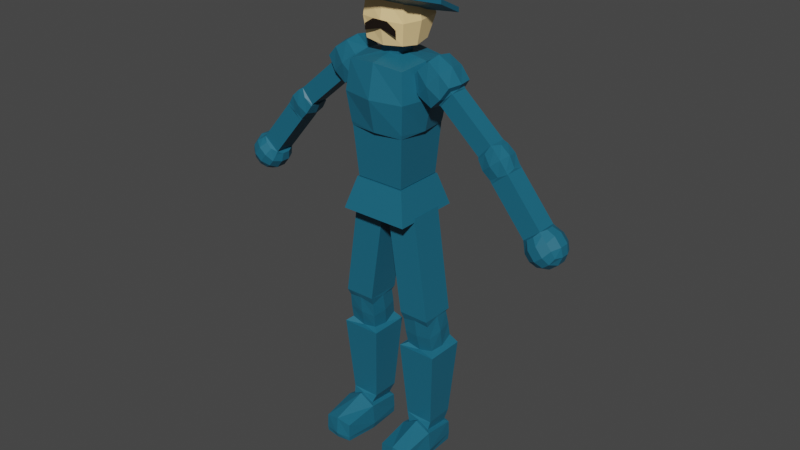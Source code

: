 # Source: PortuguesRapido.blend  (saved by Blender 3.5.10; exported with 4.5.12 LTS)
import bpy
from mathutils import Matrix  # noqa: F401  (used for matrix-valued properties, if any)

bpy.ops.wm.read_factory_settings(use_empty=True)
scene = bpy.context.scene
scene.name = 'Scene'

# ---- collections
col_portugues = bpy.data.collections.new('Portugues'); scene.collection.children.link(col_portugues)

# ---- materials (node trees are filled in below, after node groups)
mat_colourarms = bpy.data.materials.new('ColourArms')
mat_colourarms.use_transparent_shadow = False
mat_colourhead = bpy.data.materials.new('ColourHead')
mat_colourhead.use_transparent_shadow = False
mat_mustachecolour = bpy.data.materials.new('MustacheColour')
mat_mustachecolour.use_transparent_shadow = False

# ---- material node trees
mat_colourarms.use_nodes = True; mat_colourarms.node_tree.nodes.clear()
_N = mat_colourarms.node_tree.nodes; _L = mat_colourarms.node_tree.links
n0 = _N.new('ShaderNodeBsdfPrincipled'); n0.name = 'Principled BSDF'; n0.location = (10, 300)
n0.distribution = 'GGX'
n0.subsurface_method = 'RANDOM_WALK_SKIN'
n0.inputs[0].default_value = (0.009704, 0.1278, 0.2019, 1.0)
n0.inputs[3].default_value = 1.45
n0.inputs[27].default_value = (0.0, 0.0, 0.0, 1.0)
n0.inputs[28].default_value = 1.0
n1 = _N.new('ShaderNodeOutputMaterial'); n1.name = 'Material Output'; n1.location = (300, 300)
_L.new(n0.outputs[0], n1.inputs[0])
n1.is_active_output = True
mat_colourhead.use_nodes = True; mat_colourhead.node_tree.nodes.clear()
_N = mat_colourhead.node_tree.nodes; _L = mat_colourhead.node_tree.links
n0 = _N.new('ShaderNodeBsdfPrincipled'); n0.name = 'Principled BSDF'; n0.location = (10, 300)
n0.distribution = 'GGX'
n0.subsurface_method = 'RANDOM_WALK_SKIN'
n0.inputs[0].default_value = (1.0, 0.706, 0.331, 1.0)
n0.inputs[3].default_value = 1.45
n0.inputs[27].default_value = (0.0, 0.0, 0.0, 1.0)
n0.inputs[28].default_value = 1.0
n1 = _N.new('ShaderNodeOutputMaterial'); n1.name = 'Material Output'; n1.location = (300, 300)
_L.new(n0.outputs[0], n1.inputs[0])
n1.is_active_output = True
mat_mustachecolour.use_nodes = True; mat_mustachecolour.node_tree.nodes.clear()
_N = mat_mustachecolour.node_tree.nodes; _L = mat_mustachecolour.node_tree.links
n0 = _N.new('ShaderNodeBsdfPrincipled'); n0.name = 'Principled BSDF'; n0.location = (10, 300)
n0.distribution = 'GGX'
n0.subsurface_method = 'RANDOM_WALK_SKIN'
n0.inputs[0].default_value = (0.01109, 0.005472, 0.002782, 1.0)
n0.inputs[3].default_value = 1.45
n0.inputs[27].default_value = (0.0, 0.0, 0.0, 1.0)
n0.inputs[28].default_value = 1.0
n1 = _N.new('ShaderNodeOutputMaterial'); n1.name = 'Material Output'; n1.location = (300, 300)
_L.new(n0.outputs[0], n1.inputs[0])
n1.is_active_output = True

# ---- world
world_world = bpy.data.worlds.new('World'); scene.world = world_world
world_world.use_nodes = True; world_world.node_tree.nodes.clear()
_N = world_world.node_tree.nodes; _L = world_world.node_tree.links
n0 = _N.new('ShaderNodeOutputWorld'); n0.name = 'World Output'; n0.location = (300, 300)
n1 = _N.new('ShaderNodeBackground'); n1.name = 'Background'; n1.location = (10, 300)
n1.inputs[0].default_value = (0.05088, 0.05088, 0.05088, 1.0)
_L.new(n1.outputs[0], n0.inputs[0])
n0.is_active_output = True
world_world.color = (0.05088, 0.05088, 0.05088)
world_world.use_sun_shadow = False
world_world.sun_shadow_jitter_overblur = 0.0

# ---- meshes
me_cube = bpy.data.meshes.new('Cube')
me_cube.from_pydata([(0.3374, 0.3374, 2.145), (1.0, 1.0, -0.08238), (0.3374, -0.3374, 2.145), (1.0, -1.0, -0.08238), (-0.3374, 0.3374, 2.145), (-1.0, 1.0, -0.08238), (-0.3374, -0.3374, 2.145), (-1.0, -1.0, -0.08238), (-1.112, 0.0, -0.1948), (0.0, 1.112, -0.1948), (1.112, 1.112, 0.9176), (-1.112, -1.112, 0.9176), (1.112, -1.112, 0.9176), (-1.112, 1.112, 0.9176), (0.0, -0.3727, 2.168), (0.3727, 0.0, 2.168), (0.0, -1.112, -0.1948), (-0.3727, 0.0, 2.168), (0.0, 0.3727, 2.168), (1.112, 0.0, -0.1948), (0.0, 1.343, 0.9176), (1.343, 0.0, 0.9176), (-1.343, 0.0, 0.9176), (0.0, -1.343, 0.9176), (-0.8543, -0.8543, -1.943), (-0.9726, -0.9726, -0.2194), (-0.8543, 0.8543, -1.943), (-0.9726, 0.9726, -0.2194), (0.8543, -0.8543, -1.943), (0.9726, -0.9726, -0.2194), (0.8543, 0.8543, -1.943), (0.9726, 0.9726, -0.2194), (1.0, 1.0, -0.08238), (1.0, -1.0, -0.08238), (-1.0, 1.0, -0.08238), (-1.0, -1.0, -0.08238), (-1.112, 0.0, -0.1948), (0.0, 1.112, -0.1948), (0.0, -1.112, -0.1948), (1.112, 0.0, -0.1948), (-0.9726, -0.9726, -0.2194), (-0.9726, 0.9726, -0.2194), (0.9726, -0.9726, -0.2194), (0.9726, 0.9726, -0.2194), (0.0, -1.112, 2.03), (-1.0, -1.0, 1.918), (1.112, 0.0, 2.03), (1.0, -1.0, 1.918), (-1.112, 0.0, 2.03), (-1.0, 1.0, 1.918), (0.0, 1.112, 2.03), (1.0, 1.0, 1.918), (0.3374, 0.3374, 2.476), (0.3374, -0.3374, 2.476), (-0.3374, 0.3374, 2.476), (-0.3374, -0.3374, 2.476), (0.0, -0.3727, 2.5), (0.3727, 0.0, 2.5), (-0.3727, 0.0, 2.5), (0.0, 0.3727, 2.5), (-1.199, -1.199, -3.059), (-0.8981, -0.8981, -1.969), (-1.199, 1.199, -3.059), (-0.8981, 0.8981, -1.969), (1.199, -1.199, -3.059), (0.8981, -0.8981, -1.969), (1.199, 1.199, -3.059), (0.8981, 0.8981, -1.969)], [], [(23, 44, 45, 11), (22, 48, 49, 13), (21, 46, 47, 12), (20, 50, 51, 10), (9, 20, 10, 1), (5, 13, 20, 9), (13, 49, 50, 20), (19, 21, 12, 3), (1, 10, 21, 19), (10, 51, 46, 21), (8, 22, 13, 5), (7, 11, 22, 8), (11, 45, 48, 22), (16, 23, 11, 7), (3, 12, 23, 16), (12, 47, 44, 23), (24, 25, 27, 26), (26, 27, 31, 30), (30, 31, 29, 28), (28, 29, 25, 24), (26, 30, 28, 24), (25, 29, 42, 40), (1, 19, 39, 32), (29, 31, 43, 42), (5, 9, 37, 34), (3, 16, 38, 33), (31, 27, 41, 43), (27, 25, 40, 41), (8, 5, 34, 36), (19, 3, 33, 39), (9, 1, 32, 37), (16, 7, 35, 38), (7, 8, 36, 35), (40, 38, 35), (42, 38, 40), (42, 39, 33), (43, 39, 42), (43, 37, 32), (41, 37, 43), (41, 36, 34), (40, 36, 41), (42, 33, 38), (43, 32, 39), (41, 34, 37), (40, 35, 36), (14, 6, 45, 44), (15, 2, 47, 46), (17, 4, 49, 48), (18, 0, 51, 50), (2, 14, 44, 47), (0, 15, 46, 51), (6, 17, 48, 45), (4, 18, 50, 49), (17, 6, 55, 58), (14, 2, 53, 56), (4, 17, 58, 54), (6, 14, 56, 55), (18, 4, 54, 59), (15, 0, 52, 57), (0, 18, 59, 52), (2, 15, 57, 53), (56, 53, 57, 52, 59, 54, 58, 55), (60, 61, 63, 62), (62, 63, 67, 66), (66, 67, 65, 64), (64, 65, 61, 60), (62, 66, 64, 60), (67, 63, 61, 65)])
_uv = me_cube.uv_layers.new(name='UVMap')
_uv.uv.foreach_set('vector', [0.5, 0.875, 0.625, 0.875, 0.625, 1.0, 0.5, 1.0, 0.5, 0.125, 0.625, 0.125, 0.625, 0.25, 0.5, 0.25, 0.5, 0.625, 0.625, 0.625, 0.625, 0.75, 0.5, 0.75, 0.5, 0.375, 0.625, 0.375, 0.625, 0.5, 0.5, 0.5, 0.375, 0.375, 0.5, 0.375, 0.5, 0.5, 0.375, 0.5, 0.375, 0.25, 0.5, 0.25, 0.5, 0.375, 0.375, 0.375, 0.5, 0.25, 0.625, 0.25, 0.625, 0.375, 0.5, 0.375, 0.375, 0.625, 0.5, 0.625, 0.5, 0.75, 0.375, 0.75, 0.375, 0.5, 0.5, 0.5, 0.5, 0.625, 0.375, 0.625, 0.5, 0.5, 0.625, 0.5, 0.625, 0.625, 0.5, 0.625, 0.375, 0.125, 0.5, 0.125, 0.5, 0.25, 0.375, 0.25, 0.375, 0.0, 0.5, 0.0, 0.5, 0.125, 0.375, 0.125, 0.5, 0.0, 0.625, 0.0, 0.625, 0.125, 0.5, 0.125, 0.375, 0.875, 0.5, 0.875, 0.5, 1.0, 0.375, 1.0, 0.375, 0.75, 0.5, 0.75, 0.5, 0.875, 0.375, 0.875, 0.5, 0.75, 0.625, 0.75, 0.625, 0.875, 0.5, 0.875, 0.375, 0.0, 0.625, 0.0, 0.625, 0.25, 0.375, 0.25, 0.375, 0.25, 0.625, 0.25, 0.625, 0.5, 0.375, 0.5, 0.375, 0.5, 0.625, 0.5, 0.625, 0.75, 0.375, 0.75, 0.375, 0.75, 0.625, 0.75, 0.625, 1.0, 0.375, 1.0, 0.125, 0.5, 0.375, 0.5, 0.375, 0.75, 0.125, 0.75, 0.625, 1.0, 0.625, 0.75, 0.625, 0.75, 0.625, 1.0, 0.375, 0.5, 0.375, 0.625, 0.375, 0.625, 0.375, 0.5, 0.625, 0.75, 0.625, 0.5, 0.625, 0.5, 0.625, 0.75, 0.375, 0.25, 0.375, 0.375, 0.375, 0.375, 0.375, 0.25, 0.375, 0.75, 0.375, 0.875, 0.375, 0.875, 0.375, 0.75, 0.625, 0.5, 0.625, 0.25, 0.625, 0.25, 0.625, 0.5, 0.625, 0.25, 0.625, 0.0, 0.625, 0.0, 0.625, 0.25, 0.375, 0.125, 0.375, 0.25, 0.375, 0.25, 0.375, 0.125, 0.375, 0.625, 0.375, 0.75, 0.375, 0.75, 0.375, 0.625, 0.375, 0.375, 0.375, 0.5, 0.375, 0.5, 0.375, 0.375, 0.375, 0.875, 0.375, 1.0, 0.375, 1.0, 0.375, 0.875, 0.375, 0.0, 0.375, 0.125, 0.375, 0.125, 0.375, 0.0, 0.625, 0.0, 0.375, 0.875, 0.375, 1.0, 0.625, 0.75, 0.375, 0.875, 0.625, 1.0, 0.625, 0.75, 0.375, 0.625, 0.375, 0.75, 0.625, 0.5, 0.375, 0.625, 0.625, 0.75, 0.625, 0.5, 0.375, 0.375, 0.375, 0.5, 0.625, 0.25, 0.375, 0.375, 0.625, 0.5, 0.625, 0.25, 0.375, 0.125, 0.375, 0.25, 0.625, 0.0, 0.375, 0.125, 0.625, 0.25, 0.625, 0.75, 0.375, 0.75, 0.375, 0.875, 0.625, 0.5, 0.375, 0.5, 0.375, 0.625, 0.625, 0.25, 0.375, 0.25, 0.375, 0.375, 0.625, 0.0, 0.375, 0.0, 0.375, 0.125, 0.7497, 0.6672, 0.789, 0.664, 0.875, 0.75, 0.75, 0.75, 0.7078, 0.6247, 0.711, 0.664, 0.625, 0.75, 0.625, 0.625, 0.7922, 0.6253, 0.789, 0.586, 0.875, 0.5, 0.875, 0.625, 0.7503, 0.5828, 0.711, 0.586, 0.625, 0.5, 0.75, 0.5, 0.711, 0.664, 0.7497, 0.6672, 0.75, 0.75, 0.625, 0.75, 0.711, 0.586, 0.7078, 0.6247, 0.625, 0.625, 0.625, 0.5, 0.789, 0.664, 0.7922, 0.6253, 0.875, 0.625, 0.875, 0.75, 0.789, 0.586, 0.7503, 0.5828, 0.75, 0.5, 0.875, 0.5, 0.7922, 0.6253, 0.789, 0.664, 0.789, 0.664, 0.7922, 0.6253, 0.7497, 0.6672, 0.711, 0.664, 0.711, 0.664, 0.7497, 0.6672, 0.789, 0.586, 0.7922, 0.6253, 0.7922, 0.6253, 0.789, 0.586, 0.789, 0.664, 0.7497, 0.6672, 0.7497, 0.6672, 0.789, 0.664, 0.7503, 0.5828, 0.789, 0.586, 0.789, 0.586, 0.7503, 0.5828, 0.7078, 0.6247, 0.711, 0.586, 0.711, 0.586, 0.7078, 0.6247, 0.711, 0.586, 0.7503, 0.5828, 0.7503, 0.5828, 0.711, 0.586, 0.711, 0.664, 0.7078, 0.6247, 0.7078, 0.6247, 0.711, 0.664, 0.7497, 0.6672, 0.711, 0.664, 0.7078, 0.6247, 0.711, 0.586, 0.7503, 0.5828, 0.789, 0.586, 0.7922, 0.6253, 0.789, 0.664, 0.375, 0.0, 0.625, 0.0, 0.625, 0.25, 0.375, 0.25, 0.375, 0.25, 0.625, 0.25, 0.625, 0.5, 0.375, 0.5, 0.375, 0.5, 0.625, 0.5, 0.625, 0.75, 0.375, 0.75, 0.375, 0.75, 0.625, 0.75, 0.625, 1.0, 0.375, 1.0, 0.125, 0.5, 0.375, 0.5, 0.375, 0.75, 0.125, 0.75, 0.625, 0.5, 0.875, 0.5, 0.875, 0.75, 0.625, 0.75])
me_cube.materials.append(mat_colourarms)
me_cube.use_remesh_preserve_volume = False
me_cube.use_remesh_preserve_attributes = False
me_cube.use_mirror_vertex_groups = False
me_cube.update()
me_cube_001 = bpy.data.meshes.new('Cube.001')
me_cube_001.from_pydata([(-0.8232, -0.5798, -2.196), (-1.395, -1.172, 0.8132), (-0.8232, 0.5635, -2.196), (-1.395, 1.636, 0.8132), (0.8232, -0.5798, -2.196), (1.395, -1.172, 0.8132), (0.8232, 0.5635, -2.196), (1.395, 1.636, 0.8132), (-0.8976, -0.008122, -2.26), (-1.551, -1.302, -0.5815), (-1.551, -0.008122, 0.9699), (-1.551, 1.767, -0.5815), (0.0, 0.6376, -2.274), (0.0, 1.767, 0.9699), (1.551, 1.767, -0.5815), (0.8976, -0.008122, -2.26), (1.551, -0.008122, 0.9699), (1.551, -1.302, -0.5815), (0.0, -0.6538, -2.274), (0.0, -1.302, 0.9699), (0.0, -0.008122, 1.291), (0.0, -1.571, -0.5815), (1.873, -0.008122, -0.5815), (0.0, 2.035, -0.5815), (-1.873, -0.008122, -0.5815), (-1.551, -0.008122, -2.133), (-1.395, -1.172, -1.976), (0.0, 1.286, -2.133), (-1.395, 1.155, -1.976), (1.551, -0.008122, -2.133), (1.395, 1.155, -1.976), (0.0, -1.302, -2.133), (1.395, -1.172, -1.976)], [], [(24, 10, 3, 11), (23, 13, 7, 14), (22, 16, 5, 17), (21, 19, 1, 9), (20, 10, 1, 19), (16, 20, 19, 5), (7, 13, 20, 16), (13, 3, 10, 20), (8, 2, 12, 6, 15, 4, 18, 0), (31, 21, 9, 26), (32, 17, 21, 31), (17, 5, 19, 21), (29, 22, 17, 32), (30, 14, 22, 29), (14, 7, 16, 22), (27, 23, 14, 30), (28, 11, 23, 27), (11, 3, 13, 23), (25, 24, 11, 28), (26, 9, 24, 25), (9, 1, 10, 24), (8, 0, 26, 25), (12, 2, 28, 27), (15, 6, 30, 29), (18, 4, 32, 31), (2, 8, 25, 28), (6, 12, 27, 30), (4, 15, 29, 32), (0, 18, 31, 26)])
_uv = me_cube_001.uv_layers.new(name='UVMap')
_uv.uv.foreach_set('vector', [0.5, 0.125, 0.625, 0.125, 0.625, 0.25, 0.5, 0.25, 0.5, 0.375, 0.625, 0.375, 0.625, 0.5, 0.5, 0.5, 0.5, 0.625, 0.625, 0.625, 0.625, 0.75, 0.5, 0.75, 0.5, 0.875, 0.625, 0.875, 0.625, 1.0, 0.5, 1.0, 0.75, 0.625, 0.875, 0.625, 0.875, 0.75, 0.75, 0.75, 0.625, 0.625, 0.75, 0.625, 0.75, 0.75, 0.625, 0.75, 0.625, 0.5, 0.75, 0.5, 0.75, 0.625, 0.625, 0.625, 0.75, 0.5, 0.875, 0.5, 0.875, 0.625, 0.75, 0.625, 0.1776, 0.6248, 0.1807, 0.5669, 0.2503, 0.5623, 0.3193, 0.5669, 0.3224, 0.6252, 0.3193, 0.6831, 0.2497, 0.6877, 0.1807, 0.6831, 0.375, 0.875, 0.5, 0.875, 0.5, 1.0, 0.375, 1.0, 0.375, 0.75, 0.5, 0.75, 0.5, 0.875, 0.375, 0.875, 0.5, 0.75, 0.625, 0.75, 0.625, 0.875, 0.5, 0.875, 0.375, 0.625, 0.5, 0.625, 0.5, 0.75, 0.375, 0.75, 0.375, 0.5, 0.5, 0.5, 0.5, 0.625, 0.375, 0.625, 0.5, 0.5, 0.625, 0.5, 0.625, 0.625, 0.5, 0.625, 0.375, 0.375, 0.5, 0.375, 0.5, 0.5, 0.375, 0.5, 0.375, 0.25, 0.5, 0.25, 0.5, 0.375, 0.375, 0.375, 0.5, 0.25, 0.625, 0.25, 0.625, 0.375, 0.5, 0.375, 0.375, 0.125, 0.5, 0.125, 0.5, 0.25, 0.375, 0.25, 0.375, 0.0, 0.5, 0.0, 0.5, 0.125, 0.375, 0.125, 0.5, 0.0, 0.625, 0.0, 0.625, 0.125, 0.5, 0.125, 0.1776, 0.6248, 0.1807, 0.6831, 0.125, 0.75, 0.125, 0.625, 0.2503, 0.5623, 0.1807, 0.5669, 0.125, 0.5, 0.25, 0.5, 0.3224, 0.6252, 0.3193, 0.5669, 0.375, 0.5, 0.375, 0.625, 0.2497, 0.6877, 0.3193, 0.6831, 0.375, 0.75, 0.25, 0.75, 0.1807, 0.5669, 0.1776, 0.6248, 0.125, 0.625, 0.125, 0.5, 0.3193, 0.5669, 0.2503, 0.5623, 0.25, 0.5, 0.375, 0.5, 0.3193, 0.6831, 0.3224, 0.6252, 0.375, 0.625, 0.375, 0.75, 0.1807, 0.6831, 0.2497, 0.6877, 0.25, 0.75, 0.125, 0.75])
me_cube_001.materials.append(mat_colourhead)
me_cube_001.use_remesh_fix_poles = True
me_cube_001.use_remesh_preserve_attributes = False
me_cube_001.update()
me_cube_002 = bpy.data.meshes.new('Cube.002')
me_cube_002.from_pydata([(-0.8503, -0.667, -0.9814), (-0.8112, -1.0, 1.158), (-0.8503, 0.667, -0.9814), (-0.8112, 1.0, 1.158), (0.4635, -0.667, -1.213), (1.158, -1.0, 0.8112), (0.4635, 0.667, -1.213), (1.158, 1.0, 0.8112), (-0.9345, 0.0, -1.035), (-1.095, -1.112, 0.1931), (-0.9024, 0.0, 1.289), (-1.095, 1.112, 0.1931), (-0.2052, 0.7406, -1.164), (0.1931, 1.112, 1.095), (1.095, 1.112, -0.1931), (0.5242, 0.0, -1.293), (1.289, 0.0, 0.9024), (1.095, -1.112, -0.1931), (-0.2052, -0.7406, -1.164), (0.1931, -1.112, 1.095), (0.2331, 0.0, 1.322), (-3.311e-07, -1.343, 2.895e-08), (1.322, 0.0, -0.2331), (-3.311e-07, 1.343, 2.895e-08), (-1.322, 0.0, 0.2331), (-1.289, 0.0, -0.9024), (-1.158, -1.0, -0.8112), (-0.1931, 1.112, -1.095), (-1.158, 1.0, -0.8112), (0.9024, 0.0, -1.289), (0.8112, 1.0, -1.158), (-0.1931, -1.112, -1.095), (0.8112, -1.0, -1.158), (-1.466, -0.6325, -4.841), (-0.8488, -0.6325, -1.142), (-1.466, 0.6325, -4.841), (-0.8488, 0.6325, -1.142), (-0.2183, -0.6325, -5.049), (0.399, -0.6325, -1.35), (-0.2183, 0.6325, -5.049), (0.399, 0.6325, -1.35), (-1.585, -0.7016, -6.569), (-1.585, -0.7016, -5.166), (-1.585, 0.7016, -6.569), (-1.585, 0.7016, -5.166), (-0.182, -0.7016, -6.569), (-0.182, -0.7016, -5.166), (-0.182, 0.7016, -6.569), (-0.182, 0.7016, -5.166), (-1.664, 8.162e-10, -6.648), (-1.664, -0.7804, -5.868), (-1.664, 8.162e-10, -5.087), (-1.664, 0.7804, -5.868), (-0.8836, 0.7804, -6.648), (-0.8836, 0.7804, -5.087), (-0.1032, 0.7804, -5.868), (-0.1032, 8.162e-10, -6.648), (-0.1032, 8.162e-10, -5.087), (-0.1032, -0.7804, -5.868), (-0.8836, -0.7804, -6.648), (-0.8836, -0.7804, -5.087), (-0.8836, -0.9421, -5.868), (0.05847, 8.162e-10, -5.868), (-0.8836, 0.9421, -5.868), (-1.826, 8.162e-10, -5.868), (-1.579, -0.7066, -10.55), (-1.579, -0.7066, -6.792), (-1.579, 0.7066, -10.55), (-1.579, 0.7066, -6.792), (-0.1661, -0.7066, -10.55), (-0.1661, -0.7066, -6.792), (-0.1661, 0.7066, -10.55), (-0.1661, 0.7066, -6.792), (-1.627, -0.7689, -12.32), (-1.627, -0.7689, -10.78), (-1.627, 0.7689, -12.32), (-1.627, 0.7689, -10.78), (-0.08889, -0.7689, -12.32), (-0.08889, -0.7689, -10.78), (-0.08889, 0.7689, -12.32), (-0.08889, 0.7689, -10.78), (-1.78, 0.2713, -12.47), (-1.78, -0.2713, -12.47), (-1.78, -0.9219, -11.82), (-1.78, -0.9219, -11.28), (-1.78, -0.2713, -10.63), (-1.78, 0.2713, -10.63), (-1.78, 0.9219, -11.28), (-1.78, 0.9219, -11.82), (-0.5865, 0.9219, -12.47), (-1.129, 0.9219, -12.47), (-1.129, 0.9219, -10.63), (-0.5865, 0.9219, -10.63), (0.06416, 0.9219, -11.28), (0.06416, 0.9219, -11.82), (0.06416, -0.2713, -12.47), (0.06416, 0.2713, -12.47), (0.06416, 0.2713, -10.63), (0.06416, -0.2713, -10.63), (0.06416, -0.9219, -11.28), (0.06416, -0.9219, -11.82), (-1.129, -0.9219, -12.47), (-0.5865, -0.9219, -12.47), (-0.5865, -0.9219, -10.63), (-1.129, -0.9219, -10.63), (-1.232, 0.3353, -12.78), (-1.232, -0.3353, -12.78), (-0.4837, 0.3353, -12.78), (-0.4837, -0.3353, -12.78), (-0.5224, -1.23, -11.92), (-1.193, -1.23, -11.92), (-0.5224, -1.23, -11.17), (-1.193, -1.23, -11.17), (0.3726, 0.3353, -11.92), (0.3726, -0.3353, -11.92), (0.3726, 0.3353, -11.17), (0.3726, -0.3353, -11.17), (-1.193, 1.23, -11.92), (-0.5224, 1.23, -11.92), (-1.193, 1.23, -11.17), (-0.5224, 1.23, -11.17), (-2.088, -0.3353, -11.92), (-2.088, 0.3353, -11.92), (-2.088, -0.3353, -11.17), (-2.088, 0.3353, -11.17)], [], [(24, 10, 3, 11), (23, 13, 7, 14), (22, 16, 5, 17), (21, 19, 1, 9), (20, 10, 1, 19), (16, 20, 19, 5), (7, 13, 20, 16), (13, 3, 10, 20), (31, 21, 9, 26), (32, 17, 21, 31), (17, 5, 19, 21), (29, 22, 17, 32), (30, 14, 22, 29), (14, 7, 16, 22), (27, 23, 14, 30), (28, 11, 23, 27), (11, 3, 13, 23), (25, 24, 11, 28), (26, 9, 24, 25), (9, 1, 10, 24), (8, 0, 26, 25), (12, 2, 28, 27), (15, 6, 30, 29), (18, 4, 32, 31), (2, 8, 25, 28), (6, 12, 27, 30), (4, 15, 29, 32), (0, 18, 31, 26), (33, 34, 36, 35), (35, 36, 40, 39), (39, 40, 38, 37), (37, 38, 34, 33), (35, 54, 44), (34, 18, 0), (38, 18, 34), (38, 15, 4), (40, 15, 38), (40, 12, 6), (36, 12, 40), (36, 8, 2), (34, 8, 36), (38, 4, 18), (40, 6, 15), (36, 2, 12), (34, 0, 8), (64, 51, 44, 52), (63, 54, 48, 55), (62, 57, 46, 58), (61, 60, 42, 50), (72, 53, 47), (37, 60, 46), (37, 57, 39), (39, 57, 48), (39, 54, 35), (72, 56, 70), (70, 56, 45), (70, 59, 66), (59, 61, 50, 41), (45, 58, 61, 59), (58, 46, 60, 61), (56, 62, 58, 45), (47, 55, 62, 56), (55, 48, 57, 62), (53, 63, 55, 47), (43, 52, 63, 53), (52, 44, 54, 63), (49, 64, 52, 43), (41, 50, 64, 49), (50, 42, 51, 64), (33, 60, 37), (33, 51, 42), (35, 51, 33), (37, 46, 57), (39, 48, 54), (33, 42, 60), (35, 44, 51), (65, 66, 68, 67), (67, 68, 72, 71), (71, 72, 70, 69), (69, 70, 66, 65), (67, 91, 76), (66, 59, 41), (68, 53, 72), (68, 49, 43), (66, 49, 68), (72, 47, 56), (70, 45, 59), (68, 43, 53), (66, 41, 49), (124, 86, 76, 87), (120, 92, 80, 93), (116, 98, 78, 99), (112, 104, 74, 84), (108, 95, 77, 102), (65, 85, 74), (65, 74, 104), (69, 104, 103), (69, 103, 78), (69, 78, 98), (69, 97, 71), (71, 97, 80), (71, 80, 92), (71, 91, 67), (82, 106, 101, 73), (106, 108, 102, 101), (75, 90, 105, 81), (81, 105, 106, 82), (90, 89, 107, 105), (105, 107, 108, 106), (89, 79, 96, 107), (107, 96, 95, 108), (101, 110, 83, 73), (110, 112, 84, 83), (77, 100, 109, 102), (102, 109, 110, 101), (100, 99, 111, 109), (109, 111, 112, 110), (99, 78, 103, 111), (111, 103, 104, 112), (95, 114, 100, 77), (114, 116, 99, 100), (79, 94, 113, 96), (96, 113, 114, 95), (94, 93, 115, 113), (113, 115, 116, 114), (93, 80, 97, 115), (115, 97, 98, 116), (89, 118, 94, 79), (118, 120, 93, 94), (75, 88, 117, 90), (90, 117, 118, 89), (88, 87, 119, 117), (117, 119, 120, 118), (87, 76, 91, 119), (119, 91, 92, 120), (81, 122, 88, 75), (122, 124, 87, 88), (73, 83, 121, 82), (82, 121, 122, 81), (83, 84, 123, 121), (121, 123, 124, 122), (84, 74, 85, 123), (123, 85, 86, 124), (67, 85, 65), (67, 76, 86), (69, 65, 104), (69, 98, 97), (71, 92, 91), (67, 86, 85)])
_uv = me_cube_002.uv_layers.new(name='UVMap')
_uv.uv.foreach_set('vector', [0.5, 0.125, 0.625, 0.125, 0.625, 0.25, 0.5, 0.25, 0.5, 0.375, 0.625, 0.375, 0.625, 0.5, 0.5, 0.5, 0.5, 0.625, 0.625, 0.625, 0.625, 0.75, 0.5, 0.75, 0.5, 0.875, 0.625, 0.875, 0.625, 1.0, 0.5, 1.0, 0.75, 0.625, 0.875, 0.625, 0.875, 0.75, 0.75, 0.75, 0.625, 0.625, 0.75, 0.625, 0.75, 0.75, 0.625, 0.75, 0.625, 0.5, 0.75, 0.5, 0.75, 0.625, 0.625, 0.625, 0.75, 0.5, 0.875, 0.5, 0.875, 0.625, 0.75, 0.625, 0.375, 0.875, 0.5, 0.875, 0.5, 1.0, 0.375, 1.0, 0.375, 0.75, 0.5, 0.75, 0.5, 0.875, 0.375, 0.875, 0.5, 0.75, 0.625, 0.75, 0.625, 0.875, 0.5, 0.875, 0.375, 0.625, 0.5, 0.625, 0.5, 0.75, 0.375, 0.75, 0.375, 0.5, 0.5, 0.5, 0.5, 0.625, 0.375, 0.625, 0.5, 0.5, 0.625, 0.5, 0.625, 0.625, 0.5, 0.625, 0.375, 0.375, 0.5, 0.375, 0.5, 0.5, 0.375, 0.5, 0.375, 0.25, 0.5, 0.25, 0.5, 0.375, 0.375, 0.375, 0.5, 0.25, 0.625, 0.25, 0.625, 0.375, 0.5, 0.375, 0.375, 0.125, 0.5, 0.125, 0.5, 0.25, 0.375, 0.25, 0.375, 0.0, 0.5, 0.0, 0.5, 0.125, 0.375, 0.125, 0.5, 0.0, 0.625, 0.0, 0.625, 0.125, 0.5, 0.125, 0.1666, 0.6249, 0.17, 0.705, 0.125, 0.75, 0.125, 0.625, 0.2501, 0.5416, 0.17, 0.545, 0.125, 0.5, 0.25, 0.5, 0.3334, 0.6251, 0.33, 0.545, 0.375, 0.5, 0.375, 0.625, 0.2499, 0.7084, 0.33, 0.705, 0.375, 0.75, 0.25, 0.75, 0.17, 0.545, 0.1666, 0.6249, 0.125, 0.625, 0.125, 0.5, 0.33, 0.545, 0.2501, 0.5416, 0.25, 0.5, 0.375, 0.5, 0.33, 0.705, 0.3334, 0.6251, 0.375, 0.625, 0.375, 0.75, 0.17, 0.705, 0.2499, 0.7084, 0.25, 0.75, 0.125, 0.75, 0.375, 0.0, 0.625, 0.0, 0.625, 0.25, 0.375, 0.25, 0.375, 0.25, 0.625, 0.25, 0.625, 0.5, 0.375, 0.5, 0.375, 0.5, 0.625, 0.5, 0.625, 0.75, 0.375, 0.75, 0.375, 0.75, 0.625, 0.75, 0.625, 1.0, 0.375, 1.0, 0.375, 0.25, 0.625, 0.375, 0.625, 0.25, 0.625, 1.0, 0.2499, 0.7084, 0.17, 0.705, 0.625, 0.75, 0.2499, 0.7084, 0.625, 1.0, 0.625, 0.75, 0.3334, 0.6251, 0.33, 0.705, 0.625, 0.5, 0.3334, 0.6251, 0.625, 0.75, 0.625, 0.5, 0.2501, 0.5416, 0.33, 0.545, 0.625, 0.25, 0.2501, 0.5416, 0.625, 0.5, 0.625, 0.25, 0.1666, 0.6249, 0.17, 0.545, 0.625, 0.0, 0.1666, 0.6249, 0.625, 0.25, 0.625, 0.75, 0.33, 0.705, 0.2499, 0.7084, 0.625, 0.5, 0.33, 0.545, 0.3334, 0.6251, 0.625, 0.25, 0.17, 0.545, 0.2501, 0.5416, 0.625, 0.0, 0.17, 0.705, 0.1666, 0.6249, 0.5, 0.125, 0.625, 0.125, 0.625, 0.25, 0.5, 0.25, 0.5, 0.375, 0.625, 0.375, 0.625, 0.5, 0.5, 0.5, 0.5, 0.625, 0.625, 0.625, 0.625, 0.75, 0.5, 0.75, 0.5, 0.875, 0.625, 0.875, 0.625, 1.0, 0.5, 1.0, 0.625, 0.5, 0.375, 0.375, 0.375, 0.5, 0.375, 0.75, 0.625, 0.875, 0.625, 0.75, 0.375, 0.75, 0.625, 0.625, 0.375, 0.5, 0.375, 0.5, 0.625, 0.625, 0.625, 0.5, 0.375, 0.5, 0.625, 0.375, 0.375, 0.25, 0.625, 0.5, 0.375, 0.625, 0.625, 0.75, 0.625, 0.75, 0.375, 0.625, 0.375, 0.75, 0.625, 0.75, 0.375, 0.875, 0.625, 1.0, 0.375, 0.875, 0.5, 0.875, 0.5, 1.0, 0.375, 1.0, 0.375, 0.75, 0.5, 0.75, 0.5, 0.875, 0.375, 0.875, 0.5, 0.75, 0.625, 0.75, 0.625, 0.875, 0.5, 0.875, 0.375, 0.625, 0.5, 0.625, 0.5, 0.75, 0.375, 0.75, 0.375, 0.5, 0.5, 0.5, 0.5, 0.625, 0.375, 0.625, 0.5, 0.5, 0.625, 0.5, 0.625, 0.625, 0.5, 0.625, 0.375, 0.375, 0.5, 0.375, 0.5, 0.5, 0.375, 0.5, 0.375, 0.25, 0.5, 0.25, 0.5, 0.375, 0.375, 0.375, 0.5, 0.25, 0.625, 0.25, 0.625, 0.375, 0.5, 0.375, 0.375, 0.125, 0.5, 0.125, 0.5, 0.25, 0.375, 0.25, 0.375, 0.0, 0.5, 0.0, 0.5, 0.125, 0.375, 0.125, 0.5, 0.0, 0.625, 0.0, 0.625, 0.125, 0.5, 0.125, 0.375, 1.0, 0.625, 0.875, 0.375, 0.75, 0.375, 0.0, 0.625, 0.125, 0.625, 0.0, 0.375, 0.25, 0.625, 0.125, 0.375, 0.0, 0.375, 0.75, 0.625, 0.75, 0.625, 0.625, 0.375, 0.5, 0.625, 0.5, 0.625, 0.375, 0.375, 1.0, 0.625, 1.0, 0.625, 0.875, 0.375, 0.25, 0.625, 0.25, 0.625, 0.125, 0.375, 0.0, 0.625, 0.0, 0.625, 0.25, 0.375, 0.25, 0.375, 0.25, 0.625, 0.25, 0.625, 0.5, 0.375, 0.5, 0.375, 0.5, 0.625, 0.5, 0.625, 0.75, 0.375, 0.75, 0.375, 0.75, 0.625, 0.75, 0.625, 1.0, 0.375, 1.0, 0.375, 0.25, 0.625, 0.3333, 0.625, 0.25, 0.625, 1.0, 0.375, 0.875, 0.375, 1.0, 0.625, 0.25, 0.375, 0.375, 0.625, 0.5, 0.625, 0.25, 0.375, 0.125, 0.375, 0.25, 0.625, 0.0, 0.375, 0.125, 0.625, 0.25, 0.625, 0.5, 0.375, 0.5, 0.375, 0.625, 0.625, 0.75, 0.375, 0.75, 0.375, 0.875, 0.625, 0.25, 0.375, 0.25, 0.375, 0.375, 0.625, 0.0, 0.375, 0.0, 0.375, 0.125, 0.5417, 0.1667, 0.625, 0.1667, 0.625, 0.25, 0.5417, 0.25, 0.5417, 0.4167, 0.625, 0.4167, 0.625, 0.5, 0.5417, 0.5, 0.5417, 0.6667, 0.625, 0.6667, 0.625, 0.75, 0.5417, 0.75, 0.5417, 0.9167, 0.625, 0.9167, 0.625, 1.0, 0.5417, 1.0, 0.2917, 0.6667, 0.375, 0.6667, 0.375, 0.75, 0.2917, 0.75, 0.375, 0.0, 0.625, 0.08333, 0.625, 0.0, 0.375, 0.0, 0.625, 1.0, 0.625, 0.9167, 0.375, 0.75, 0.625, 0.9167, 0.625, 0.8333, 0.375, 0.75, 0.625, 0.8333, 0.625, 0.75, 0.375, 0.75, 0.625, 0.75, 0.625, 0.6667, 0.375, 0.75, 0.625, 0.5833, 0.375, 0.5, 0.375, 0.5, 0.625, 0.5833, 0.625, 0.5, 0.375, 0.5, 0.625, 0.5, 0.625, 0.4167, 0.375, 0.5, 0.625, 0.3333, 0.375, 0.25, 0.125, 0.6667, 0.2083, 0.6667, 0.2083, 0.75, 0.125, 0.75, 0.2083, 0.6667, 0.2917, 0.6667, 0.2917, 0.75, 0.2083, 0.75, 0.125, 0.5, 0.2083, 0.5, 0.2083, 0.5833, 0.125, 0.5833, 0.125, 0.5833, 0.2083, 0.5833, 0.2083, 0.6667, 0.125, 0.6667, 0.2083, 0.5, 0.2917, 0.5, 0.2917, 0.5833, 0.2083, 0.5833, 0.2083, 0.5833, 0.2917, 0.5833, 0.2917, 0.6667, 0.2083, 0.6667, 0.2917, 0.5, 0.375, 0.5, 0.375, 0.5833, 0.2917, 0.5833, 0.2917, 0.5833, 0.375, 0.5833, 0.375, 0.6667, 0.2917, 0.6667, 0.375, 0.9167, 0.4583, 0.9167, 0.4583, 1.0, 0.375, 1.0, 0.4583, 0.9167, 0.5417, 0.9167, 0.5417, 1.0, 0.4583, 1.0, 0.375, 0.75, 0.4583, 0.75, 0.4583, 0.8333, 0.375, 0.8333, 0.375, 0.8333, 0.4583, 0.8333, 0.4583, 0.9167, 0.375, 0.9167, 0.4583, 0.75, 0.5417, 0.75, 0.5417, 0.8333, 0.4583, 0.8333, 0.4583, 0.8333, 0.5417, 0.8333, 0.5417, 0.9167, 0.4583, 0.9167, 0.5417, 0.75, 0.625, 0.75, 0.625, 0.8333, 0.5417, 0.8333, 0.5417, 0.8333, 0.625, 0.8333, 0.625, 0.9167, 0.5417, 0.9167, 0.375, 0.6667, 0.4583, 0.6667, 0.4583, 0.75, 0.375, 0.75, 0.4583, 0.6667, 0.5417, 0.6667, 0.5417, 0.75, 0.4583, 0.75, 0.375, 0.5, 0.4583, 0.5, 0.4583, 0.5833, 0.375, 0.5833, 0.375, 0.5833, 0.4583, 0.5833, 0.4583, 0.6667, 0.375, 0.6667, 0.4583, 0.5, 0.5417, 0.5, 0.5417, 0.5833, 0.4583, 0.5833, 0.4583, 0.5833, 0.5417, 0.5833, 0.5417, 0.6667, 0.4583, 0.6667, 0.5417, 0.5, 0.625, 0.5, 0.625, 0.5833, 0.5417, 0.5833, 0.5417, 0.5833, 0.625, 0.5833, 0.625, 0.6667, 0.5417, 0.6667, 0.375, 0.4167, 0.4583, 0.4167, 0.4583, 0.5, 0.375, 0.5, 0.4583, 0.4167, 0.5417, 0.4167, 0.5417, 0.5, 0.4583, 0.5, 0.375, 0.25, 0.4583, 0.25, 0.4583, 0.3333, 0.375, 0.3333, 0.375, 0.3333, 0.4583, 0.3333, 0.4583, 0.4167, 0.375, 0.4167, 0.4583, 0.25, 0.5417, 0.25, 0.5417, 0.3333, 0.4583, 0.3333, 0.4583, 0.3333, 0.5417, 0.3333, 0.5417, 0.4167, 0.4583, 0.4167, 0.5417, 0.25, 0.625, 0.25, 0.625, 0.3333, 0.5417, 0.3333, 0.5417, 0.3333, 0.625, 0.3333, 0.625, 0.4167, 0.5417, 0.4167, 0.375, 0.1667, 0.4583, 0.1667, 0.4583, 0.25, 0.375, 0.25, 0.4583, 0.1667, 0.5417, 0.1667, 0.5417, 0.25, 0.4583, 0.25, 0.375, 0.0, 0.4583, 0.0, 0.4583, 0.08333, 0.375, 0.08333, 0.375, 0.08333, 0.4583, 0.08333, 0.4583, 0.1667, 0.375, 0.1667, 0.4583, 0.0, 0.5417, 0.0, 0.5417, 0.08333, 0.4583, 0.08333, 0.4583, 0.08333, 0.5417, 0.08333, 0.5417, 0.1667, 0.4583, 0.1667, 0.5417, 0.0, 0.625, 0.0, 0.625, 0.08333, 0.5417, 0.08333, 0.5417, 0.08333, 0.625, 0.08333, 0.625, 0.1667, 0.5417, 0.1667, 0.375, 0.25, 0.625, 0.08333, 0.375, 0.0, 0.375, 0.25, 0.625, 0.25, 0.625, 0.1667, 0.375, 0.75, 0.375, 1.0, 0.625, 0.9167, 0.375, 0.75, 0.625, 0.6667, 0.625, 0.5833, 0.375, 0.5, 0.625, 0.4167, 0.625, 0.3333, 0.375, 0.25, 0.625, 0.1667, 0.625, 0.08333])
me_cube_002.materials.append(mat_colourarms)
me_cube_002.use_remesh_fix_poles = True
me_cube_002.use_remesh_preserve_attributes = False
me_cube_002.update()
me_cube_005 = bpy.data.meshes.new('Cube.005')
me_cube_005.from_pydata([(-1.901, -1.195, -0.9666), (-0.5502, -1.195, 1.032), (-1.901, 1.195, -0.9666), (-0.5502, 1.195, 1.032), (0.09586, -1.195, -0.999), (1.417, -1.195, 0.923), (0.09586, 1.195, -0.999), (1.417, 1.195, 0.923), (-2.071, -0.6275, -1.651), (-1.869, -0.97, -1.102), (-2.036, 1.343, -1.556), (-1.834, 1.0, -1.006), (-0.2217, -0.6275, -1.713), (-0.0201, -0.97, -1.163), (-0.1866, 1.343, -1.618), (0.01493, 1.0, -1.068), (-2.136, 0.3945, -1.661), (-1.988, -0.8198, -1.374), (-1.9, -0.03, -0.9788), (-1.953, 1.189, -1.276), (-1.122, 1.443, -1.645), (-0.8967, 1.025, -0.9729), (-0.06742, 1.193, -1.346), (-0.1558, 0.4029, -1.741), (0.08011, -0.02156, -1.059), (-0.1031, -0.8159, -1.443), (-1.159, -0.6518, -1.746), (-0.934, -1.07, -1.074), (-1.048, -0.933, -1.414), (0.03873, 0.1943, -1.408), (-1.008, 1.306, -1.305), (-2.095, 0.1786, -1.311), (-2.353, -0.6364, -3.286), (-2.419, -1.019, -1.731), (-2.353, 1.364, -3.286), (-2.419, 1.746, -1.731), (-0.4959, -0.6364, -3.318), (0.1493, -1.019, -1.774), (-0.4959, 1.364, -3.318), (0.1493, 1.746, -1.774), (-2.546, -3.459, -3.942), (-2.477, -3.459, -3.572), (-2.555, 1.339, -3.991), (-2.227, 1.138, -3.533), (-0.6884, -3.459, -3.973), (-0.6193, -3.459, -3.604), (-0.6982, 1.374, -4.026), (-0.8655, 1.138, -3.554), (-2.652, -1.043, -3.973), (-2.548, -3.488, -3.849), (-2.306, -0.7833, -3.443), (-2.548, 1.402, -3.849), (-1.618, 1.472, -4.018), (-1.547, 1.207, -3.506), (-0.653, 1.402, -3.888), (-0.5764, -1.043, -4.031), (-0.773, -0.7835, -3.487), (-0.653, -3.488, -3.888), (-1.609, -3.553, -3.972), (-1.547, -3.553, -3.526), (-1.525, -0.7827, -3.335), (-1.598, -1.043, -4.001), (-1.6, -3.662, -3.869), (-0.4494, -1.043, -3.907), (-1.6, 1.576, -3.869), (-2.752, -1.043, -3.83), (-2.577, -1.043, -3.45), (-2.477, 1.374, -3.572), (-1.547, 1.467, -3.526), (-0.6193, 1.374, -3.604), (-0.5014, -1.043, -3.508), (-1.524, -1.043, -3.317)], [], [(0, 1, 3, 2), (2, 3, 7, 6), (6, 7, 5, 4), (4, 5, 1, 0), (2, 21, 11), (7, 3, 1, 5), (31, 18, 11, 19), (30, 21, 15, 22), (29, 24, 13, 25), (28, 27, 9, 17), (4, 27, 13), (4, 13, 24), (6, 24, 15), (6, 15, 21), (26, 28, 17, 8), (12, 25, 28, 26), (25, 13, 27, 28), (23, 29, 25, 12), (14, 22, 29, 23), (22, 15, 24, 29), (20, 30, 22, 14), (10, 19, 30, 20), (19, 11, 21, 30), (16, 31, 19, 10), (8, 17, 31, 16), (17, 9, 18, 31), (0, 9, 27), (0, 18, 9), (2, 11, 18), (2, 6, 21), (4, 0, 27), (6, 4, 24), (0, 2, 18), (32, 33, 35, 34), (34, 35, 39, 38), (38, 39, 37, 36), (36, 37, 33, 32), (34, 53, 43), (33, 26, 8), (37, 26, 33), (37, 23, 12), (39, 23, 37), (39, 20, 14), (35, 20, 39), (35, 16, 10), (33, 16, 35), (37, 12, 26), (39, 14, 23), (35, 10, 20), (33, 8, 16), (65, 66, 67, 51), (64, 68, 69, 54), (63, 70, 45, 57), (62, 59, 41, 49), (61, 55, 44, 58), (71, 66, 41, 59), (70, 71, 59, 45), (36, 47, 38), (38, 53, 34), (48, 61, 58, 40), (42, 52, 61, 48), (52, 46, 55, 61), (58, 62, 49, 40), (44, 57, 62, 58), (57, 45, 59, 62), (55, 63, 57, 44), (46, 54, 63, 55), (54, 69, 70, 63), (52, 64, 54, 46), (42, 51, 64, 52), (51, 67, 68, 64), (48, 65, 51, 42), (40, 49, 65, 48), (49, 41, 66, 65), (50, 43, 67, 66), (53, 47, 69, 68), (43, 53, 68, 67), (47, 56, 70, 69), (56, 60, 71, 70), (60, 50, 66, 71), (36, 60, 56), (32, 60, 36), (32, 43, 50), (36, 56, 47), (38, 47, 53), (32, 50, 60), (32, 34, 43)])
_uv = me_cube_005.uv_layers.new(name='UVMap')
_uv.uv.foreach_set('vector', [0.375, 0.0, 0.625, 0.0, 0.625, 0.25, 0.375, 0.25, 0.375, 0.25, 0.625, 0.25, 0.625, 0.5, 0.375, 0.5, 0.375, 0.5, 0.625, 0.5, 0.625, 0.75, 0.375, 0.75, 0.375, 0.75, 0.625, 0.75, 0.625, 1.0, 0.375, 1.0, 0.375, 0.25, 0.625, 0.375, 0.625, 0.25, 0.625, 0.5, 0.875, 0.5, 0.875, 0.75, 0.625, 0.75, 0.5, 0.125, 0.625, 0.125, 0.625, 0.25, 0.5, 0.25, 0.5, 0.375, 0.625, 0.375, 0.625, 0.5, 0.5, 0.5, 0.5, 0.625, 0.625, 0.625, 0.625, 0.75, 0.5, 0.75, 0.5, 0.875, 0.625, 0.875, 0.625, 1.0, 0.5, 1.0, 0.375, 0.75, 0.625, 0.875, 0.625, 0.75, 0.375, 0.75, 0.625, 0.75, 0.625, 0.625, 0.375, 0.5, 0.625, 0.625, 0.625, 0.5, 0.375, 0.5, 0.625, 0.5, 0.625, 0.375, 0.375, 0.875, 0.5, 0.875, 0.5, 1.0, 0.375, 1.0, 0.375, 0.75, 0.5, 0.75, 0.5, 0.875, 0.375, 0.875, 0.5, 0.75, 0.625, 0.75, 0.625, 0.875, 0.5, 0.875, 0.375, 0.625, 0.5, 0.625, 0.5, 0.75, 0.375, 0.75, 0.375, 0.5, 0.5, 0.5, 0.5, 0.625, 0.375, 0.625, 0.5, 0.5, 0.625, 0.5, 0.625, 0.625, 0.5, 0.625, 0.375, 0.375, 0.5, 0.375, 0.5, 0.5, 0.375, 0.5, 0.375, 0.25, 0.5, 0.25, 0.5, 0.375, 0.375, 0.375, 0.5, 0.25, 0.625, 0.25, 0.625, 0.375, 0.5, 0.375, 0.375, 0.125, 0.5, 0.125, 0.5, 0.25, 0.375, 0.25, 0.375, 0.0, 0.5, 0.0, 0.5, 0.125, 0.375, 0.125, 0.5, 0.0, 0.625, 0.0, 0.625, 0.125, 0.5, 0.125, 0.375, 0.0, 0.625, 1.0, 0.625, 0.875, 0.375, 0.0, 0.625, 0.125, 0.625, 0.0, 0.375, 0.25, 0.625, 0.25, 0.625, 0.125, 0.375, 0.25, 0.375, 0.5, 0.625, 0.375, 0.375, 0.75, 0.375, 1.0, 0.625, 0.875, 0.375, 0.5, 0.375, 0.75, 0.625, 0.625, 0.375, 0.0, 0.375, 0.25, 0.625, 0.125, 0.375, 0.0, 0.625, 0.0, 0.625, 0.25, 0.375, 0.25, 0.375, 0.25, 0.625, 0.25, 0.625, 0.5, 0.375, 0.5, 0.375, 0.5, 0.625, 0.5, 0.625, 0.75, 0.375, 0.75, 0.375, 0.75, 0.625, 0.75, 0.625, 1.0, 0.375, 1.0, 0.375, 0.25, 0.7503, 0.513, 0.8406, 0.5133, 0.625, 1.0, 0.375, 0.875, 0.375, 1.0, 0.625, 0.75, 0.375, 0.875, 0.625, 1.0, 0.625, 0.75, 0.375, 0.625, 0.375, 0.75, 0.625, 0.5, 0.375, 0.625, 0.625, 0.75, 0.625, 0.5, 0.375, 0.375, 0.375, 0.5, 0.625, 0.25, 0.375, 0.375, 0.625, 0.5, 0.625, 0.25, 0.375, 0.125, 0.375, 0.25, 0.625, 0.0, 0.375, 0.125, 0.625, 0.25, 0.625, 0.75, 0.375, 0.75, 0.375, 0.875, 0.625, 0.5, 0.375, 0.5, 0.375, 0.625, 0.625, 0.25, 0.375, 0.25, 0.375, 0.375, 0.625, 0.0, 0.375, 0.0, 0.375, 0.125, 0.5, 0.125, 0.625, 0.125, 0.625, 0.25, 0.5, 0.25, 0.5, 0.375, 0.625, 0.375, 0.625, 0.5, 0.5, 0.5, 0.5, 0.625, 0.625, 0.625, 0.625, 0.75, 0.5, 0.75, 0.5, 0.875, 0.625, 0.875, 0.625, 1.0, 0.5, 1.0, 0.25, 0.625, 0.375, 0.625, 0.375, 0.75, 0.25, 0.75, 0.75, 0.625, 0.875, 0.625, 0.875, 0.75, 0.75, 0.75, 0.625, 0.625, 0.75, 0.625, 0.75, 0.75, 0.625, 0.75, 0.375, 0.75, 0.6596, 0.5134, 0.375, 0.5, 0.375, 0.5, 0.7503, 0.513, 0.375, 0.25, 0.125, 0.625, 0.25, 0.625, 0.25, 0.75, 0.125, 0.75, 0.125, 0.5, 0.25, 0.5, 0.25, 0.625, 0.125, 0.625, 0.25, 0.5, 0.375, 0.5, 0.375, 0.625, 0.25, 0.625, 0.375, 0.875, 0.5, 0.875, 0.5, 1.0, 0.375, 1.0, 0.375, 0.75, 0.5, 0.75, 0.5, 0.875, 0.375, 0.875, 0.5, 0.75, 0.625, 0.75, 0.625, 0.875, 0.5, 0.875, 0.375, 0.625, 0.5, 0.625, 0.5, 0.75, 0.375, 0.75, 0.375, 0.5, 0.5, 0.5, 0.5, 0.625, 0.375, 0.625, 0.5, 0.5, 0.625, 0.5, 0.625, 0.625, 0.5, 0.625, 0.375, 0.375, 0.5, 0.375, 0.5, 0.5, 0.375, 0.5, 0.375, 0.25, 0.5, 0.25, 0.5, 0.375, 0.375, 0.375, 0.5, 0.25, 0.625, 0.25, 0.625, 0.375, 0.5, 0.375, 0.375, 0.125, 0.5, 0.125, 0.5, 0.25, 0.375, 0.25, 0.375, 0.0, 0.5, 0.0, 0.5, 0.125, 0.375, 0.125, 0.5, 0.0, 0.625, 0.0, 0.625, 0.125, 0.5, 0.125, 0.8437, 0.6117, 0.8406, 0.5133, 0.875, 0.5, 0.875, 0.625, 0.7503, 0.513, 0.6596, 0.5134, 0.625, 0.5, 0.75, 0.5, 0.8406, 0.5133, 0.7503, 0.513, 0.75, 0.5, 0.875, 0.5, 0.6596, 0.5134, 0.6568, 0.6117, 0.625, 0.625, 0.625, 0.5, 0.6568, 0.6117, 0.7497, 0.6121, 0.75, 0.625, 0.625, 0.625, 0.7497, 0.6121, 0.8437, 0.6117, 0.875, 0.625, 0.75, 0.625, 0.375, 0.75, 0.7497, 0.6121, 0.6568, 0.6117, 0.375, 1.0, 0.7497, 0.6121, 0.375, 0.75, 0.375, 0.0, 0.8406, 0.5133, 0.8437, 0.6117, 0.375, 0.75, 0.6568, 0.6117, 0.6596, 0.5134, 0.375, 0.5, 0.6596, 0.5134, 0.7503, 0.513, 0.375, 1.0, 0.8437, 0.6117, 0.7497, 0.6121, 0.375, 0.0, 0.375, 0.25, 0.8406, 0.5133])
me_cube_005.materials.append(mat_colourarms)
me_cube_005.use_remesh_fix_poles = True
me_cube_005.use_remesh_preserve_attributes = False
me_cube_005.update()
me_plane = bpy.data.meshes.new('Plane')
me_plane.from_pydata([(0.5388, 0.2973, -0.09923), (-0.5319, 0.3069, -0.09883), (1.185, -0.5486, -0.1704), (-1.193, -0.5273, -0.1695), (1.189, -0.1286, -0.135), (0.00344, 0.3021, -0.09903), (-1.19, -0.1073, -0.1341), (-0.001147, -0.2087, -0.1561), (-0.0003276, -0.1179, -0.1345)], [], [(8, 6, 3, 7), (4, 8, 7, 2), (0, 5, 8, 4), (5, 1, 6, 8)])
_uv = me_plane.uv_layers.new(name='UVMap')
_uv.uv.foreach_set('vector', [0.5, 0.5, 1.0, 0.5, 1.0, 1.0, 0.5, 1.0, 0.0, 0.5, 0.5, 0.5, 0.5, 1.0, 0.0, 1.0, 0.0, 0.0, 0.5, 0.0, 0.5, 0.5, 0.0, 0.5, 0.5, 0.0, 1.0, 0.0, 1.0, 0.5, 0.5, 0.5])
me_plane.materials.append(mat_mustachecolour)
me_plane.update()
me_cube_004 = bpy.data.meshes.new('Cube.004')
me_cube_004.from_pydata([(-1.574, -0.716, 13.18), (-1.574, 2.291, 12.25), (1.574, -0.716, 13.18), (1.574, 2.291, 12.25), (-1.751, -1.352, 11.73), (-1.751, 0.8401, 12.88), (-1.751, 1.993, 10.69), (3.445e-10, 2.513, 12.36), (1.751, 1.993, 10.69), (1.751, 0.8401, 12.88), (1.751, -1.352, 11.73), (3.445e-10, -0.8325, 13.4), (3.445e-10, 0.9477, 13.23), (3.445e-10, -1.698, 11.84), (2.114, 0.3208, 11.21), (3.445e-10, 2.34, 10.58), (-2.114, 0.3208, 11.21), (-2.533, -2.153, 12.26), (-2.533, 2.685, 10.43), (2.533, 2.685, 10.43), (2.533, -2.153, 12.26), (4.982e-10, -3.848, 13.35), (3.058, 0.2658, 11.53), (4.982e-10, 3.186, 10.28), (-3.058, 0.2658, 11.53), (-2.533, -2.153, 11.94), (-2.533, 2.685, 10.11), (2.533, 2.685, 10.11), (2.533, -2.153, 11.94), (4.982e-10, -3.848, 13.03), (3.058, 0.2658, 11.21), (4.982e-10, 3.186, 9.957), (-3.058, 0.2658, 11.21), (-1.172, -0.8532, 11.02), (-1.172, 1.385, 10.32), (1.172, 1.385, 10.32), (1.172, -0.8532, 11.02), (2.305e-10, -1.085, 11.09), (1.414, 0.2658, 10.67), (2.305e-10, 1.617, 10.25), (-1.414, 0.2658, 10.67)], [], [(16, 5, 1, 6), (15, 7, 3, 8), (14, 9, 2, 10), (13, 11, 0, 4), (12, 5, 0, 11), (9, 12, 11, 2), (3, 7, 12, 9), (7, 1, 5, 12), (10, 2, 11, 13), (8, 3, 9, 14), (6, 1, 7, 15), (4, 0, 5, 16), (8, 14, 22, 19), (13, 4, 17, 21), (16, 6, 18, 24), (6, 15, 23, 18), (14, 10, 20, 22), (10, 13, 21, 20), (4, 16, 24, 17), (15, 8, 19, 23), (19, 22, 30, 27), (20, 21, 29, 28), (24, 18, 26, 32), (23, 19, 27, 31), (22, 20, 28, 30), (21, 17, 25, 29), (17, 24, 32, 25), (18, 23, 31, 26), (25, 32, 40, 33), (26, 31, 39, 34), (27, 30, 38, 35), (28, 29, 37, 36), (32, 26, 34, 40), (31, 27, 35, 39), (30, 28, 36, 38), (29, 25, 33, 37), (37, 33, 40, 34, 39, 35, 38, 36)])
_uv = me_cube_004.uv_layers.new(name='UVMap')
_uv.uv.foreach_set('vector', [0.5, 0.125, 0.625, 0.125, 0.625, 0.25, 0.5, 0.25, 0.5, 0.375, 0.625, 0.375, 0.625, 0.5, 0.5, 0.5, 0.5, 0.625, 0.625, 0.625, 0.625, 0.75, 0.5, 0.75, 0.5, 0.875, 0.625, 0.875, 0.625, 1.0, 0.5, 1.0, 0.75, 0.625, 0.875, 0.625, 0.875, 0.75, 0.75, 0.75, 0.625, 0.625, 0.75, 0.625, 0.75, 0.75, 0.625, 0.75, 0.625, 0.5, 0.75, 0.5, 0.75, 0.625, 0.625, 0.625, 0.75, 0.5, 0.875, 0.5, 0.875, 0.625, 0.75, 0.625, 0.5, 0.75, 0.625, 0.75, 0.625, 0.875, 0.5, 0.875, 0.5, 0.5, 0.625, 0.5, 0.625, 0.625, 0.5, 0.625, 0.5, 0.25, 0.625, 0.25, 0.625, 0.375, 0.5, 0.375, 0.5, 0.0, 0.625, 0.0, 0.625, 0.125, 0.5, 0.125, 0.5, 0.5, 0.5, 0.625, 0.5, 0.625, 0.5, 0.5, 0.5, 0.875, 0.5, 1.0, 0.5, 1.0, 0.5, 0.875, 0.5, 0.125, 0.5, 0.25, 0.5, 0.25, 0.5, 0.125, 0.5, 0.25, 0.5, 0.375, 0.5, 0.375, 0.5, 0.25, 0.5, 0.625, 0.5, 0.75, 0.5, 0.75, 0.5, 0.625, 0.5, 0.75, 0.5, 0.875, 0.5, 0.875, 0.5, 0.75, 0.5, 0.0, 0.5, 0.125, 0.5, 0.125, 0.5, 0.0, 0.5, 0.375, 0.5, 0.5, 0.5, 0.5, 0.5, 0.375, 0.5, 0.5, 0.5, 0.625, 0.5, 0.625, 0.5, 0.5, 0.5, 0.75, 0.5, 0.875, 0.5, 0.875, 0.5, 0.75, 0.5, 0.125, 0.5, 0.25, 0.5, 0.25, 0.5, 0.125, 0.5, 0.375, 0.5, 0.5, 0.5, 0.5, 0.5, 0.375, 0.5, 0.625, 0.5, 0.75, 0.5, 0.75, 0.5, 0.625, 0.5, 0.875, 0.5, 1.0, 0.5, 1.0, 0.5, 0.875, 0.5, 0.0, 0.5, 0.125, 0.5, 0.125, 0.5, 0.0, 0.5, 0.25, 0.5, 0.375, 0.5, 0.375, 0.5, 0.25, 0.5, 0.0, 0.5, 0.125, 0.5, 0.125, 0.5, 0.0, 0.5, 0.25, 0.5, 0.375, 0.5, 0.375, 0.5, 0.25, 0.5, 0.5, 0.5, 0.625, 0.5, 0.625, 0.5, 0.5, 0.5, 0.75, 0.5, 0.875, 0.5, 0.875, 0.5, 0.75, 0.5, 0.125, 0.5, 0.25, 0.5, 0.25, 0.5, 0.125, 0.5, 0.375, 0.5, 0.5, 0.5, 0.5, 0.5, 0.375, 0.5, 0.625, 0.5, 0.75, 0.5, 0.75, 0.5, 0.625, 0.5, 0.875, 0.5, 1.0, 0.5, 1.0, 0.5, 0.875, 0.5, 0.875, 0.5, 0.0, 0.5, 0.125, 0.5, 0.25, 0.5, 0.375, 0.5, 0.5, 0.5, 0.625, 0.5, 0.75])
me_cube_004.materials.append(mat_colourarms)
me_cube_004.update()
arm_armature = bpy.data.armatures.new('Armature')  # bones are not reproduced

# ---- objects
ob_torso = bpy.data.objects.new('Torso', me_cube)
ob_head = bpy.data.objects.new('Head', me_cube_001)
ob_arm = bpy.data.objects.new('Arm', me_cube_002)
ob_legs = bpy.data.objects.new('Legs', me_cube_005)
ob_mustache = bpy.data.objects.new('Mustache', me_plane)
ob_armature = bpy.data.objects.new('Armature', arm_armature)
ob_hat2 = bpy.data.objects.new('Hat2', me_cube_004)

# ---- transforms, parenting, visibility, modifiers, constraints
ob_torso.parent = ob_armature
ob_torso.matrix_parent_inverse = Matrix(((0.2211, -0.0, 0.0, -0.0), (-0.0, 0.2211, -0.0, 0.0), (0.0, -0.0, 0.2211, -3.487), (-0.0, 0.0, -0.0, 1.0)))
ob_torso.location = (0.0, 0.0, 15.98)
ob_torso.scale = (2.0, 2.0, 2.0)
ob_torso.lock_rotations_4d = False
ob_torso.empty_display_type = 'ARROWS'
ob_torso.lineart.crease_threshold = 0.0
_vg = ob_torso.vertex_groups.new(name='Bone')
for _i, _w in zip([0, 1, 2, 3, 4, 5, 6, 7, 8, 9, 10, 11, 12, 13, 14, 15, 16, 17, 18, 19, 20, 21, 22, 23, 32, 33, 34, 35, 36, 37, 38, 39, 40, 41, 42, 43, 44, 45, 46, 47, 48, 49, 50, 51, 52, 53, 54, 55, 56, 57, 58, 59], [0.951, 0.9983, 0.9516, 0.9984, 0.9516, 0.9984, 0.951, 0.9983, 0.9988, 0.9988, 0.9965, 0.9965, 0.9965, 0.9965, 0.9487, 0.9487, 0.9988, 0.9487, 0.9487, 0.9988, 0.9967, 0.9967, 0.9967, 0.9967, 1.0, 1.0, 1.0, 1.0, 1.0, 1.0, 1.0, 1.0, 1.0, 1.0, 1.0, 1.0, 0.9852, 0.988, 0.9852, 0.9881, 0.9852, 0.9881, 0.9852, 0.988, 0.7203, 0.7254, 0.7254, 0.7203, 0.6367, 0.6367, 0.6367, 0.6367]): _vg.add([_i], _w, 'REPLACE')
_vg = ob_torso.vertex_groups.new(name='Bone.003')
for _i, _w in zip([0, 2, 4, 6, 14, 15, 17, 18, 52, 53, 54, 55, 56, 57, 58, 59], [0.04793, 0.04686, 0.04686, 0.04793, 0.05128, 0.05126, 0.05126, 0.05128, 0.2797, 0.2746, 0.2746, 0.2797, 0.3633, 0.3633, 0.3633, 0.3633]): _vg.add([_i], _w, 'REPLACE')
_vg = ob_torso.vertex_groups.new(name='Bone_L.001')
_vg = ob_torso.vertex_groups.new(name='Bone_L.002')
_vg = ob_torso.vertex_groups.new(name='Bone_R.001')
_vg = ob_torso.vertex_groups.new(name='Bone_R.002')
_vg = ob_torso.vertex_groups.new(name='Bone.001')
_vg.add([24, 25, 26, 27, 28, 29, 30, 31], 1.0, 'REPLACE')
_vg = ob_torso.vertex_groups.new(name='Bone.001_L.001')
for _i, _w in zip([60, 61, 62, 63, 64, 65, 66, 67], [0.8846, 0.8553, 0.8524, 0.6721, 0.1457, 0.3268, 0.1149, 0.1443]): _vg.add([_i], _w, 'REPLACE')
_vg = ob_torso.vertex_groups.new(name='Bone.001_L.002')
_vg = ob_torso.vertex_groups.new(name='Bone.001_L.003')
_vg = ob_torso.vertex_groups.new(name='Bone.001_R.001')
for _i, _w in zip([60, 61, 62, 63, 64, 65, 66, 67], [0.1154, 0.1447, 0.1476, 0.3279, 0.8543, 0.6732, 0.8851, 0.8557]): _vg.add([_i], _w, 'REPLACE')
_vg = ob_torso.vertex_groups.new(name='Bone.001_R.002')
_vg = ob_torso.vertex_groups.new(name='Bone.001_R.003')
_m = ob_torso.modifiers.new('Armature', 'ARMATURE')
_m.object = ob_armature
ob_head.parent = ob_armature
ob_head.matrix_parent_inverse = Matrix(((0.2211, -0.0, 0.0, -0.0), (-0.0, 0.2211, -0.0, 0.0), (0.0, -0.0, 0.2211, -3.487), (-0.0, 0.0, -0.0, 1.0)))
ob_head.location = (0.0, 0.0, 23.02)
_vg = ob_head.vertex_groups.new(name='Bone')
_vg = ob_head.vertex_groups.new(name='Bone.003')
_vg.add([0, 1, 2, 3, 4, 5, 6, 7, 8, 9, 10, 11, 12, 13, 14, 15, 16, 17, 18, 19, 20, 21, 22, 23, 24, 25, 26, 27, 28, 29, 30, 31, 32], 1.0, 'REPLACE')
_vg = ob_head.vertex_groups.new(name='Bone_L.001')
_vg = ob_head.vertex_groups.new(name='Bone_L.002')
_vg = ob_head.vertex_groups.new(name='Bone_R.001')
_vg = ob_head.vertex_groups.new(name='Bone_R.002')
_vg = ob_head.vertex_groups.new(name='Bone.001')
_vg = ob_head.vertex_groups.new(name='Bone.001_L.001')
_vg = ob_head.vertex_groups.new(name='Bone.001_L.002')
_vg = ob_head.vertex_groups.new(name='Bone.001_L.003')
_vg = ob_head.vertex_groups.new(name='Bone.001_R.001')
_vg = ob_head.vertex_groups.new(name='Bone.001_R.002')
_vg = ob_head.vertex_groups.new(name='Bone.001_R.003')
_m = ob_head.modifiers.new('Armature', 'ARMATURE')
_m.object = ob_armature
ob_arm.parent = ob_armature
ob_arm.matrix_parent_inverse = Matrix(((0.2211, -0.0, 0.0, -0.0), (-0.0, 0.2211, -0.0, 0.0), (0.0, -0.0, 0.2211, -3.487), (-0.0, 0.0, -0.0, 1.0)))
ob_arm.location = (-3.3, 0.0, 19.07)
ob_arm.rotation_euler = (0.0, 0.6894, 0.0)
_vg = ob_arm.vertex_groups.new(name='Bone')
_vg = ob_arm.vertex_groups.new(name='Bone.003')
_vg = ob_arm.vertex_groups.new(name='Bone_L.001')
_vg = ob_arm.vertex_groups.new(name='Bone_L.002')
_vg = ob_arm.vertex_groups.new(name='Bone_R.001')
for _i, _w in zip([0, 1, 2, 3, 4, 5, 6, 7, 8, 9, 10, 11, 12, 13, 14, 15, 16, 17, 18, 19, 20, 21, 22, 23, 24, 25, 26, 27, 28, 29, 30, 31, 32, 33, 34, 35, 36, 37, 38, 39, 40, 41, 42, 43, 44, 45, 46, 47, 48, 49, 50, 51, 52, 53, 54, 55, 56, 57, 58, 59, 60, 61, 62, 63, 64, 66, 68, 70, 72], [0.9996, 1.0, 0.9996, 1.0, 0.9997, 1.0, 0.9997, 1.0, 0.9996, 0.9999, 1.0, 0.9999, 0.9996, 1.0, 0.9999, 0.9997, 1.0, 0.9999, 0.9996, 1.0, 1.0, 1.0, 1.0, 1.0, 1.0, 0.9998, 0.9998, 0.9998, 0.9998, 0.9998, 0.9998, 0.9998, 0.9998, 0.9714, 0.9994, 0.971, 0.9994, 0.9826, 0.9995, 0.9826, 0.9995, 0.1375, 0.871, 0.1405, 0.8686, 0.1794, 0.9547, 0.1801, 0.9548, 0.09435, 0.5345, 0.9001, 0.5344, 0.1188, 0.9531, 0.7816, 0.1216, 0.9733, 0.7816, 0.1203, 0.9514, 0.7654, 0.8171, 0.766, 0.5066, 0.05033, 0.05038, 0.05655, 0.05618]): _vg.add([_i], _w, 'REPLACE')
_vg = ob_arm.vertex_groups.new(name='Bone_R.002')
for _i, _w in zip([33, 35, 41, 42, 43, 44, 45, 46, 47, 48, 49, 50, 51, 52, 53, 54, 55, 56, 57, 58, 59, 60, 61, 62, 63, 64, 65, 66, 67, 68, 69, 70, 71, 72, 73, 74, 75, 76, 77, 78, 79, 80, 81, 82, 83, 84, 85, 86, 87, 88, 89, 90, 91, 92, 93, 94, 95, 96, 97, 98, 99, 100, 101, 102, 103, 104, 105, 106, 107, 108, 109, 110, 111, 112, 113, 114, 115, 116, 117, 118, 119, 120, 121, 122, 123, 124], [0.007277, 0.008037, 0.8625, 0.129, 0.8595, 0.1314, 0.8206, 0.04057, 0.8199, 0.04039, 0.9057, 0.4655, 0.09992, 0.4656, 0.8812, 0.04379, 0.2184, 0.8784, 0.003334, 0.2184, 0.8797, 0.04717, 0.2346, 0.1829, 0.234, 0.4934, 0.9984, 0.9497, 0.9984, 0.9496, 0.9982, 0.9434, 0.9983, 0.9438, 0.9999, 0.9991, 0.9999, 0.9991, 0.9999, 0.999, 0.9999, 0.999, 0.9999, 0.9999, 0.9998, 0.9996, 0.999, 0.999, 0.9996, 0.9998, 0.9999, 0.9999, 0.999, 0.9989, 0.9996, 0.9998, 0.9999, 0.9999, 0.9989, 0.9989, 0.9996, 0.9998, 0.9999, 0.9999, 0.9989, 0.999, 1.0, 1.0, 1.0, 0.9999, 0.9998, 0.9998, 0.9996, 0.9996, 0.9998, 0.9998, 0.9996, 0.9996, 0.9998, 0.9998, 0.9996, 0.9996, 0.9999, 0.9998, 0.9996, 0.9996]): _vg.add([_i], _w, 'REPLACE')
_vg = ob_arm.vertex_groups.new(name='Bone.001')
_vg = ob_arm.vertex_groups.new(name='Bone.001_L.001')
_vg = ob_arm.vertex_groups.new(name='Bone.001_L.002')
_vg = ob_arm.vertex_groups.new(name='Bone.001_L.003')
_vg = ob_arm.vertex_groups.new(name='Bone.001_R.001')
_vg = ob_arm.vertex_groups.new(name='Bone.001_R.002')
_vg = ob_arm.vertex_groups.new(name='Bone.001_R.003')
_m = ob_arm.modifiers.new('Mirror', 'MIRROR')
_m.mirror_object = ob_torso
_m = ob_arm.modifiers.new('Armature', 'ARMATURE')
_m.object = ob_armature
ob_legs.parent = ob_armature
ob_legs.matrix_parent_inverse = Matrix(((0.2211, -0.0, 0.0, -0.0), (-0.0, 0.2211, -0.0, 0.0), (0.0, -0.0, 0.2211, -3.487), (-0.0, 0.0, -0.0, 1.0)))
ob_legs.location = (-1.566, 0.0, 6.465)
ob_legs.rotation_euler = (0.0, -0.05642, 0.0)
ob_legs.scale = (1.075, 1.0, 3.563)
_vg = ob_legs.vertex_groups.new(name='Bone')
_vg = ob_legs.vertex_groups.new(name='Bone.003')
_vg = ob_legs.vertex_groups.new(name='Bone_L.001')
_vg = ob_legs.vertex_groups.new(name='Bone_L.002')
_vg = ob_legs.vertex_groups.new(name='Bone_R.001')
_vg = ob_legs.vertex_groups.new(name='Bone_R.002')
_vg = ob_legs.vertex_groups.new(name='Bone.001')
_vg = ob_legs.vertex_groups.new(name='Bone.001_L.001')
for _i, _w in zip([0, 1, 2, 3, 4, 5, 6, 7, 8, 9, 10, 11, 12, 13, 14, 15, 16, 17, 18, 19, 20, 21, 22, 23, 24, 25, 27, 28, 29, 30, 31], [0.9306, 0.9978, 0.933, 0.9931, 0.953, 0.9984, 0.9494, 0.9976, 0.02802, 0.7758, 0.04771, 0.8447, 0.03516, 0.7799, 0.05209, 0.8388, 0.0002287, 0.184, 0.9139, 0.194, 0.009896, 0.9051, 0.1999, 0.005495, 0.8935, 0.1903, 0.8578, 0.1525, 0.1569, 0.1525, 0.1576]): _vg.add([_i], _w, 'REPLACE')
_vg = ob_legs.vertex_groups.new(name='Bone.001_L.002')
for _i, _w in zip([0, 2, 4, 6, 8, 9, 10, 11, 12, 13, 14, 15, 16, 17, 18, 19, 20, 21, 22, 23, 24, 25, 26, 27, 28, 29, 30, 31, 32, 33, 34, 35, 36, 37, 38, 39, 42, 43, 46, 47, 48, 50, 51, 52, 53, 54, 55, 56, 60, 61, 63, 64, 65, 66, 67, 68, 69, 70, 71], [0.06934, 0.06694, 0.04396, 0.05057, 0.9589, 0.224, 0.9496, 0.1552, 0.9541, 0.2199, 0.9458, 0.1611, 0.973, 0.8155, 0.08604, 0.8057, 0.9681, 0.09491, 0.7996, 0.9692, 0.1064, 0.8089, 0.9761, 0.1421, 0.847, 0.8425, 0.8471, 0.8421, 0.8863, 0.9825, 0.9176, 0.9827, 0.8462, 0.9767, 0.8983, 0.9788, 0.4286, 0.3671, 0.4238, 0.4025, 0.02251, 0.2751, 0.4215, 0.4466, 0.6258, 0.4207, 0.05099, 0.2838, 0.5217, 0.0108, 0.06138, 0.4555, 0.03087, 0.1109, 0.3122, 0.4329, 0.3408, 0.1395, 0.2383]): _vg.add([_i], _w, 'REPLACE')
_vg = ob_legs.vertex_groups.new(name='Bone.001_L.003')
for _i, _w in zip([32, 34, 36, 38, 40, 41, 42, 43, 44, 45, 46, 47, 48, 49, 50, 51, 52, 53, 54, 55, 56, 57, 58, 59, 60, 61, 62, 63, 64, 65, 66, 67, 68, 69, 70, 71], [0.1134, 0.08202, 0.1533, 0.1011, 0.995, 0.9894, 0.5714, 0.6328, 0.9911, 0.9845, 0.5762, 0.5973, 0.9637, 0.9954, 0.7248, 0.5785, 0.5534, 0.374, 0.5793, 0.949, 0.7161, 0.9907, 0.9956, 0.9876, 0.4781, 0.9696, 0.9956, 0.9386, 0.5445, 0.9596, 0.8891, 0.6877, 0.567, 0.6591, 0.8604, 0.7616]): _vg.add([_i], _w, 'REPLACE')
_vg = ob_legs.vertex_groups.new(name='Bone.001_R.001')
_vg = ob_legs.vertex_groups.new(name='Bone.001_R.002')
_vg = ob_legs.vertex_groups.new(name='Bone.001_R.003')
_m = ob_legs.modifiers.new('Mirror', 'MIRROR')
_m.mirror_object = ob_torso
_m = ob_legs.modifiers.new('Armature', 'ARMATURE')
_m.object = ob_armature
ob_mustache.parent = ob_armature
ob_mustache.matrix_parent_inverse = Matrix(((0.2211, -0.0, 0.0, -0.0), (-0.0, 0.2211, -0.0, 0.0), (0.0, -0.0, 0.2211, -3.487), (-0.0, 0.0, -0.0, 1.0)))
ob_mustache.location = (0.0, -1.693, 22.18)
ob_mustache.rotation_euler = (1.529, -0.0, 0.0)
_vg = ob_mustache.vertex_groups.new(name='Bone')
_vg = ob_mustache.vertex_groups.new(name='Bone.003')
_vg.add([0, 1, 2, 3, 4, 5, 6, 7, 8], 1.0, 'REPLACE')
_vg = ob_mustache.vertex_groups.new(name='Bone_L.001')
_vg = ob_mustache.vertex_groups.new(name='Bone_L.002')
_vg = ob_mustache.vertex_groups.new(name='Bone_R.001')
_vg = ob_mustache.vertex_groups.new(name='Bone_R.002')
_vg = ob_mustache.vertex_groups.new(name='Bone.001')
_vg = ob_mustache.vertex_groups.new(name='Bone.001_L.001')
_vg = ob_mustache.vertex_groups.new(name='Bone.001_L.002')
_vg = ob_mustache.vertex_groups.new(name='Bone.001_L.003')
_vg = ob_mustache.vertex_groups.new(name='Bone.001_R.001')
_vg = ob_mustache.vertex_groups.new(name='Bone.001_R.002')
_vg = ob_mustache.vertex_groups.new(name='Bone.001_R.003')
_m = ob_mustache.modifiers.new('Armature', 'ARMATURE')
_m.object = ob_armature
ob_armature.location = (0.0, 0.0, 15.77)
ob_armature.scale = (3.165, 3.165, 3.165)
ob_armature.show_in_front = True
ob_hat2.parent = ob_armature
ob_hat2.matrix_parent_inverse = Matrix(((0.2211, -0.0, 0.0, -0.0), (-0.0, 0.2211, -0.0, 0.0), (0.0, -0.0, 0.2211, -3.487), (-0.0, 0.0, -0.0, 1.0)))
ob_hat2.location = (0.0, 0.0, 12.33)
_vg = ob_hat2.vertex_groups.new(name='Bone')
_vg = ob_hat2.vertex_groups.new(name='Bone.003')
_vg.add([0, 1, 2, 3, 4, 5, 6, 7, 8, 9, 10, 11, 12, 13, 14, 15, 16, 17, 18, 19, 20, 21, 22, 23, 24, 25, 26, 27, 28, 29, 30, 31, 32, 33, 34, 35, 36, 37, 38, 39, 40], 1.0, 'REPLACE')
_vg = ob_hat2.vertex_groups.new(name='Bone_L.001')
_vg = ob_hat2.vertex_groups.new(name='Bone_L.002')
_vg = ob_hat2.vertex_groups.new(name='Bone_R.001')
_vg = ob_hat2.vertex_groups.new(name='Bone_R.002')
_vg = ob_hat2.vertex_groups.new(name='Bone.001')
_vg = ob_hat2.vertex_groups.new(name='Bone.001_L.001')
_vg = ob_hat2.vertex_groups.new(name='Bone.001_L.002')
_vg = ob_hat2.vertex_groups.new(name='Bone.001_L.003')
_vg = ob_hat2.vertex_groups.new(name='Bone.001_R.001')
_vg = ob_hat2.vertex_groups.new(name='Bone.001_R.002')
_vg = ob_hat2.vertex_groups.new(name='Bone.001_R.003')
_m = ob_hat2.modifiers.new('Armature', 'ARMATURE')
_m.object = ob_armature

# ---- collection membership
col_portugues.objects.link(ob_torso)
col_portugues.objects.link(ob_head)
col_portugues.objects.link(ob_arm)
col_portugues.objects.link(ob_legs)
col_portugues.objects.link(ob_mustache)
col_portugues.objects.link(ob_armature)
col_portugues.objects.link(ob_hat2)

# ---- scene / render settings (as saved in the file)
scene.frame_start = 1; scene.frame_end = 250; scene.frame_set(1)
scene.render.engine = 'BLENDER_EEVEE_NEXT'
scene.cycles.sampling_pattern = 'TABULATED_SOBOL'
scene.cycles.use_light_tree = False
scene.view_settings.view_transform = 'Filmic'
bpy.context.view_layer.update()

# ---- added for rendering (the .blend has no active camera and no usable light): camera, sun
cam_auto = bpy.data.cameras.new('AutoCamera')
cam_auto.lens = 50.0
cam_auto.sensor_width = 36.0
cam_auto.clip_end = 1000.0
ob_auto_camera = bpy.data.objects.new('AutoCamera', cam_auto)
scene.collection.objects.link(ob_auto_camera)
ob_auto_camera.location = (28.8471, -34.4386, 33.6456)
ob_auto_camera.rotation_euler = (1.09748, -7.21219e-08, 0.694738)
scene.camera = ob_auto_camera
light_auto_sun = bpy.data.lights.new('AutoSun', 'SUN')
light_auto_sun.energy = 3.0
light_auto_sun.angle = 0.0523599
ob_auto_sun = bpy.data.objects.new('AutoSun', light_auto_sun)
scene.collection.objects.link(ob_auto_sun)
ob_auto_sun.rotation_euler = (0.872665, 0.174533, 0.523599)
bpy.context.view_layer.update()

